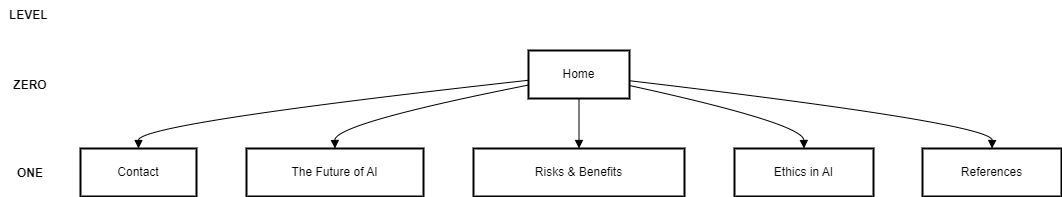

The diagram above was exported from draw.io. Its source (the exported page's mxGraphModel, read from the mxfile embedded in the PNG):
<mxGraphModel dx="1720" dy="1843" grid="1" gridSize="10" guides="1" tooltips="1" connect="1" arrows="1" fold="1" page="1" pageScale="1" pageWidth="850" pageHeight="1100" math="0" shadow="0">
  <root>
    <mxCell id="0" />
    <mxCell id="1" parent="0" />
    <mxCell id="2" value="Home" style="whiteSpace=wrap;strokeWidth=2;" vertex="1" parent="1">
      <mxGeometry x="648" width="101" height="48" as="geometry" />
    </mxCell>
    <mxCell id="3" value="Contact" style="whiteSpace=wrap;strokeWidth=2;" vertex="1" parent="1">
      <mxGeometry x="200" y="98" width="116" height="48" as="geometry" />
    </mxCell>
    <mxCell id="4" value="The Future of AI" style="whiteSpace=wrap;strokeWidth=2;" vertex="1" parent="1">
      <mxGeometry x="366" y="98" width="177" height="48" as="geometry" />
    </mxCell>
    <mxCell id="5" value="Risks &amp; Benefits" style="whiteSpace=wrap;strokeWidth=2;" vertex="1" parent="1">
      <mxGeometry x="593" y="98" width="211" height="48" as="geometry" />
    </mxCell>
    <mxCell id="6" value="Ethics in AI" style="whiteSpace=wrap;strokeWidth=2;" vertex="1" parent="1">
      <mxGeometry x="854" y="98" width="139" height="48" as="geometry" />
    </mxCell>
    <mxCell id="7" value="References" style="whiteSpace=wrap;strokeWidth=2;" vertex="1" parent="1">
      <mxGeometry x="1042" y="98" width="139" height="48" as="geometry" />
    </mxCell>
    <mxCell id="8" value="" style="curved=1;startArrow=none;endArrow=block;exitX=0;exitY=0.62;entryX=0.5;entryY=0.01;rounded=0;" edge="1" source="2" target="3" parent="1">
      <mxGeometry relative="1" as="geometry">
        <Array as="points">
          <mxPoint x="258" y="73" />
        </Array>
      </mxGeometry>
    </mxCell>
    <mxCell id="9" value="" style="curved=1;startArrow=none;endArrow=block;exitX=0;exitY=0.72;entryX=0.5;entryY=0.01;rounded=0;" edge="1" source="2" target="4" parent="1">
      <mxGeometry relative="1" as="geometry">
        <Array as="points">
          <mxPoint x="454" y="73" />
        </Array>
      </mxGeometry>
    </mxCell>
    <mxCell id="10" value="" style="curved=1;startArrow=none;endArrow=block;exitX=0.5;exitY=1.01;entryX=0.5;entryY=0.01;rounded=0;" edge="1" source="2" target="5" parent="1">
      <mxGeometry relative="1" as="geometry">
        <Array as="points" />
      </mxGeometry>
    </mxCell>
    <mxCell id="11" value="" style="curved=1;startArrow=none;endArrow=block;exitX=1;exitY=0.73;entryX=0.5;entryY=0.01;rounded=0;" edge="1" source="2" target="6" parent="1">
      <mxGeometry relative="1" as="geometry">
        <Array as="points">
          <mxPoint x="923" y="73" />
        </Array>
      </mxGeometry>
    </mxCell>
    <mxCell id="12" value="" style="curved=1;startArrow=none;endArrow=block;exitX=1;exitY=0.63;entryX=0.5;entryY=0.01;rounded=0;" edge="1" source="2" target="7" parent="1">
      <mxGeometry relative="1" as="geometry">
        <Array as="points">
          <mxPoint x="1112" y="73" />
        </Array>
      </mxGeometry>
    </mxCell>
    <mxCell id="13" value="&lt;b&gt;LEVEL&lt;/b&gt;&amp;nbsp;" style="text;html=1;align=center;verticalAlign=middle;whiteSpace=wrap;rounded=0;" vertex="1" parent="1">
      <mxGeometry x="120" y="-50" width="60" height="30" as="geometry" />
    </mxCell>
    <mxCell id="14" value="&lt;b&gt;ZERO&lt;/b&gt;" style="text;html=1;align=center;verticalAlign=middle;whiteSpace=wrap;rounded=0;" vertex="1" parent="1">
      <mxGeometry x="120" y="20" width="60" height="30" as="geometry" />
    </mxCell>
    <mxCell id="15" value="&lt;b&gt;ONE&lt;/b&gt;" style="text;html=1;align=center;verticalAlign=middle;whiteSpace=wrap;rounded=0;" vertex="1" parent="1">
      <mxGeometry x="120" y="108" width="60" height="30" as="geometry" />
    </mxCell>
  </root>
</mxGraphModel>